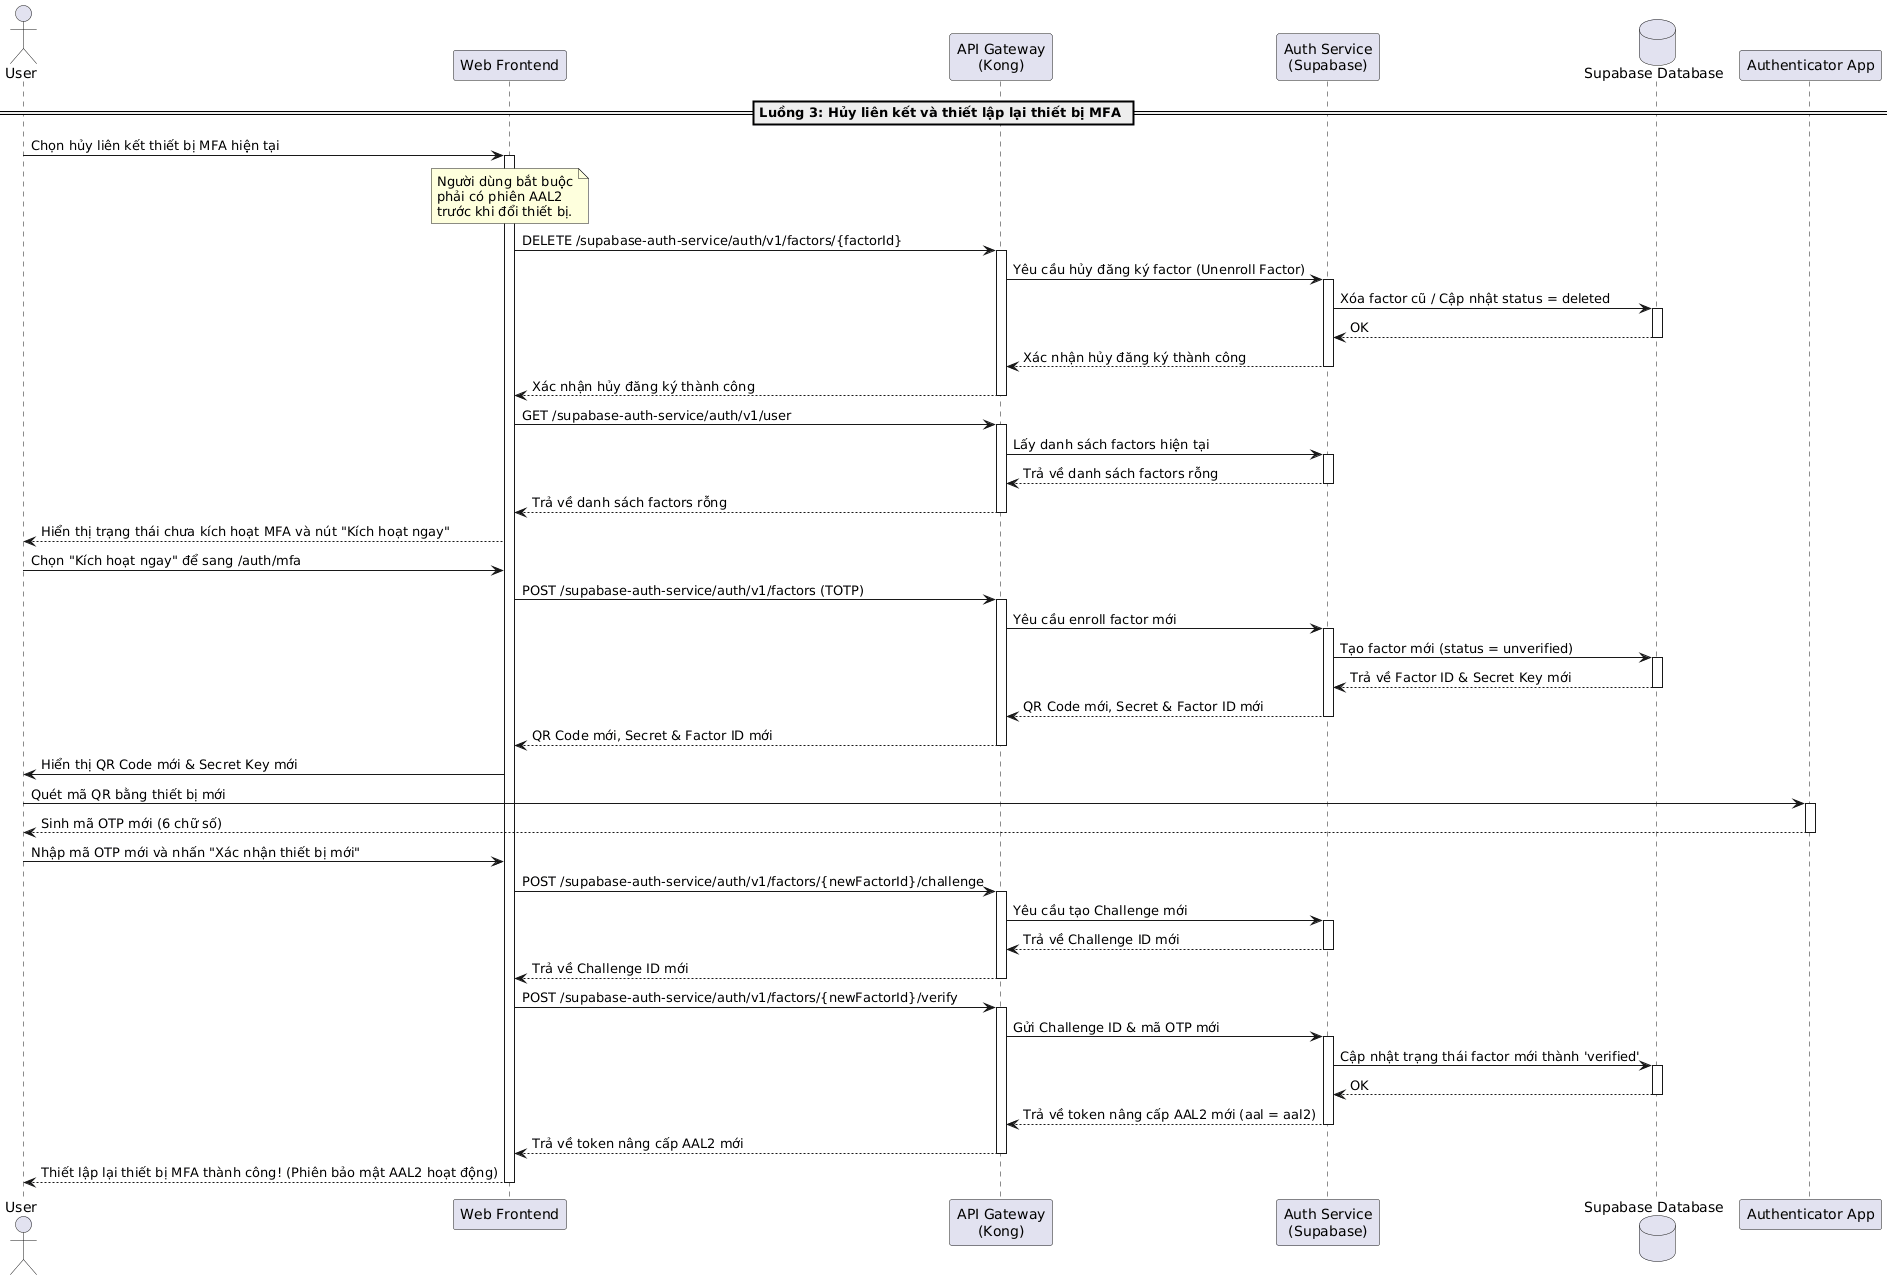

The diagram above was rendered by PlantUML. Its source (embedded in the PNG):
@startuml
actor "User" as User
participant "Web Frontend" as Frontend
participant "API Gateway\n(Kong)" as Kong
participant "Auth Service\n(Supabase)" as AuthService
database "Supabase Database" as DB
participant "Authenticator App" as AuthApp

== Luồng 3: Hủy liên kết và thiết lập lại thiết bị MFA ==
User -> Frontend: Chọn hủy liên kết thiết bị MFA hiện tại
activate Frontend

note over Frontend: Người dùng bắt buộc\nphải có phiên AAL2\ntrước khi đổi thiết bị.

Frontend -> Kong: DELETE /supabase-auth-service/auth/v1/factors/{factorId}
activate Kong
Kong -> AuthService: Yêu cầu hủy đăng ký factor (Unenroll Factor)
activate AuthService
AuthService -> DB: Xóa factor cũ / Cập nhật status = deleted
activate DB
DB --> AuthService: OK
deactivate DB
AuthService --> Kong: Xác nhận hủy đăng ký thành công
deactivate AuthService
Kong --> Frontend: Xác nhận hủy đăng ký thành công
deactivate Kong

Frontend -> Kong: GET /supabase-auth-service/auth/v1/user
activate Kong
Kong -> AuthService: Lấy danh sách factors hiện tại
activate AuthService
AuthService --> Kong: Trả về danh sách factors rỗng
deactivate AuthService
Kong --> Frontend: Trả về danh sách factors rỗng
deactivate Kong

Frontend --> User: Hiển thị trạng thái chưa kích hoạt MFA và nút "Kích hoạt ngay"
User -> Frontend: Chọn "Kích hoạt ngay" để sang /auth/mfa

Frontend -> Kong: POST /supabase-auth-service/auth/v1/factors (TOTP)
activate Kong
Kong -> AuthService: Yêu cầu enroll factor mới
activate AuthService
AuthService -> DB: Tạo factor mới (status = unverified)
activate DB
DB --> AuthService: Trả về Factor ID & Secret Key mới
deactivate DB
AuthService --> Kong: QR Code mới, Secret & Factor ID mới
deactivate AuthService
Kong --> Frontend: QR Code mới, Secret & Factor ID mới
deactivate Kong

Frontend -> User: Hiển thị QR Code mới & Secret Key mới
User -> AuthApp: Quét mã QR bằng thiết bị mới
activate AuthApp
AuthApp --> User: Sinh mã OTP mới (6 chữ số)
deactivate AuthApp

User -> Frontend: Nhập mã OTP mới và nhấn "Xác nhận thiết bị mới"
Frontend -> Kong: POST /supabase-auth-service/auth/v1/factors/{newFactorId}/challenge
activate Kong
Kong -> AuthService: Yêu cầu tạo Challenge mới
activate AuthService
AuthService --> Kong: Trả về Challenge ID mới
deactivate AuthService
Kong --> Frontend: Trả về Challenge ID mới
deactivate Kong

Frontend -> Kong: POST /supabase-auth-service/auth/v1/factors/{newFactorId}/verify
activate Kong
Kong -> AuthService: Gửi Challenge ID & mã OTP mới
activate AuthService
AuthService -> DB: Cập nhật trạng thái factor mới thành 'verified'
activate DB
DB --> AuthService: OK
deactivate DB
AuthService --> Kong: Trả về token nâng cấp AAL2 mới (aal = aal2)
deactivate AuthService
Kong --> Frontend: Trả về token nâng cấp AAL2 mới
deactivate Kong

Frontend --> User: Thiết lập lại thiết bị MFA thành công! (Phiên bảo mật AAL2 hoạt động)
deactivate Frontend
@enduml